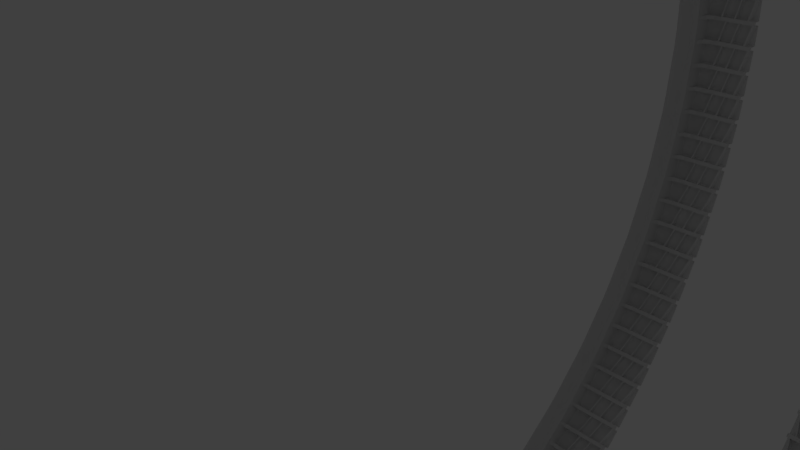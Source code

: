# Source: Tire.blend  (saved by Blender 2.79.0; exported with 4.5.12 LTS)
import bpy
from mathutils import Matrix  # noqa: F401  (used for matrix-valued properties, if any)

bpy.ops.wm.read_factory_settings(use_empty=True)
scene = bpy.context.scene
scene.name = 'Scene'

# ---- collections
col_collection_1 = bpy.data.collections.new('Collection 1'); scene.collection.children.link(col_collection_1)
col_collection_1.hide_render = True
col_collection_1.hide_viewport = True
col_collection_2 = bpy.data.collections.new('Collection 2'); scene.collection.children.link(col_collection_2)
col_collection_2.hide_render = True
col_collection_2.hide_viewport = True
col_collection_12 = bpy.data.collections.new('Collection 12'); scene.collection.children.link(col_collection_12)
col_collection_20 = bpy.data.collections.new('Collection 20'); scene.collection.children.link(col_collection_20)
col_collection_20.hide_render = True
col_collection_20.hide_viewport = True

# ---- world
world_world = bpy.data.worlds.new('World'); scene.world = world_world
world_world.color = (0.05088, 0.05088, 0.05088)
world_world.use_sun_shadow = False
world_world.sun_shadow_jitter_overblur = 0.0
world_world.cycles.sampling_method = 'MANUAL'

# ---- cameras
cam_camera = bpy.data.cameras.new('Camera')
cam_camera.clip_end = 100.0
cam_camera.lens = 35.0
cam_camera.sensor_width = 32.0
cam_camera.sensor_height = 18.0
cam_camera.ortho_scale = 7.314
cam_camera.dof.focus_distance = 0.0
cam_camera.dof.aperture_fstop = 128.0

# ---- lights
light_lamp = bpy.data.lights.new('Lamp', 'POINT')
light_lamp.transmission_factor = 0.0
light_lamp.cutoff_distance = 30.0
light_lamp.energy = 100.0
light_lamp.shadow_buffer_clip_start = 1.001
light_lamp.shadow_soft_size = 0.1
light_lamp.shadow_maximum_resolution = 0.006
light_lamp.use_absolute_resolution = True

# ---- meshes
me_cube = bpy.data.meshes.new('Cube')
me_cube.from_pydata([(-0.5642, 0.4151, 1.392), (11.74, -1.27, 6.017), (10.02, -1.473, 3.285), (6.054, -0.39, 4.361), (4.072, 0.7597, 7.79), (3.969, 0.8098, 7.922), (0.5105, 1.471, 7.514), (-2.858, 1.374, 3.595)], [(2, 1), (3, 2), (4, 3), (5, 4), (6, 5), (7, 6), (0, 7)], [])
me_cube.use_remesh_preserve_volume = False
me_cube.use_remesh_preserve_attributes = False
me_cube.use_mirror_vertex_groups = False
me_cube.update()
me_plane = bpy.data.meshes.new('Plane')
me_plane.from_pydata([(-0.09, -0.09, 0.0), (0.09, -0.09, 0.0), (-0.09, 0.09, 0.0), (0.09, 0.09, 0.0), (-0.09, 0.09, 0.1622), (0.09, 0.09, 0.1622)], [], [(0, 1, 3, 2), (2, 3, 5, 4)])
me_plane.use_remesh_preserve_volume = False
me_plane.use_remesh_preserve_attributes = False
me_plane.use_mirror_vertex_groups = False
me_plane.update()
me_cube_001 = bpy.data.meshes.new('Cube.001')
me_cube_001.from_pydata([(-0.8346, 0.0, 0.1723), (-0.8346, 0.0, -0.1723), (-0.8203, -0.1693, -0.1693), (-0.7775, -0.3315, -0.1632), (-0.7064, -0.4798, -0.1571), (-0.8203, -0.1693, 0.1693), (-0.7775, -0.3315, 0.1632), (-0.7064, -0.4798, 0.1571), (-0.8203, 0.1693, 0.1693), (-0.7775, 0.3315, 0.1632), (-0.7064, 0.4798, 0.1571), (-0.8203, 0.1693, -0.1693), (-0.7775, 0.3315, -0.1632), (-0.7064, 0.4798, -0.1571), (-0.3315, 0.7775, -0.1632), (-0.4798, 0.7064, -0.1571), (-0.319, 0.7374, -0.319), (-0.3049, 0.6717, -0.4598), (-0.3315, 0.7775, 0.1632), (-0.319, 0.7374, 0.319), (-0.3049, 0.6717, 0.4598), (-0.4798, 0.7064, 0.1571), (0.3315, 0.7775, 0.1632), (0.4798, 0.7064, 0.1571), (0.319, 0.7374, 0.319), (0.3049, 0.6717, 0.4598), (0.3315, 0.7775, -0.1632), (0.319, 0.7374, -0.319), (0.3049, 0.6717, -0.4598), (0.4798, 0.7064, -0.1571), (0.8346, 0.0, 0.1723), (0.8346, 0.0, -0.1723), (0.8203, 0.1693, -0.1693), (0.7775, 0.3315, -0.1632), (0.7064, 0.4798, -0.1571), (0.8203, 0.1693, 0.1693), (0.7775, 0.3315, 0.1632), (0.7064, 0.4798, 0.1571), (0.8203, -0.1693, 0.1693), (0.7775, -0.3315, 0.1632), (0.7064, -0.4798, 0.1571), (0.8203, -0.1693, -0.1693), (0.7775, -0.3315, -0.1632), (0.7064, -0.4798, -0.1571), (0.3315, -0.7775, -0.1632), (0.4798, -0.7064, -0.1571), (0.319, -0.7374, -0.319), (0.3049, -0.6717, -0.4598), (0.3315, -0.7775, 0.1632), (0.319, -0.7374, 0.319), (0.3049, -0.6717, 0.4598), (0.4798, -0.7064, 0.1571), (-0.3315, -0.7775, 0.1632), (-0.4798, -0.7064, 0.1571), (-0.319, -0.7374, 0.319), (-0.3049, -0.6717, 0.4598), (-0.3315, -0.7775, -0.1632), (-0.319, -0.7374, -0.319), (-0.3049, -0.6717, -0.4598), (-0.4798, -0.7064, -0.1571), (0.3375, 9.313e-10, -0.7912), (-0.3375, -9.313e-10, -0.7912), (-0.3315, 0.1632, -0.7775), (-0.319, 0.319, -0.7374), (-0.3049, 0.4598, -0.6717), (0.3315, 0.1632, -0.7775), (0.319, 0.319, -0.7374), (0.3049, 0.4598, -0.6717), (0.3315, -0.1632, -0.7775), (0.319, -0.319, -0.7374), (0.3049, -0.4598, -0.6717), (-0.3315, -0.1632, -0.7775), (-0.319, -0.319, -0.7374), (-0.3049, -0.4598, -0.6717), (-0.3375, 9.313e-10, 0.7912), (0.3375, -9.313e-10, 0.7912), (0.3315, 0.1632, 0.7775), (0.319, 0.319, 0.7374), (0.3049, 0.4598, 0.6717), (-0.3315, 0.1632, 0.7775), (-0.319, 0.319, 0.7374), (-0.3049, 0.4598, 0.6717), (-0.3315, -0.1632, 0.7775), (-0.319, -0.319, 0.7374), (-0.3049, -0.4598, 0.6717), (0.3315, -0.1632, 0.7775), (0.319, -0.319, 0.7374), (0.3049, -0.4598, 0.6717), (-0.6071, -0.6071, -0.1541), (-0.6071, -0.6071, 0.1541), (-0.6071, 0.6071, 0.1541), (-0.6071, 0.6071, -0.1541), (0.2976, 0.5795, -0.5795), (-0.2976, 0.5795, -0.5795), (-0.2976, 0.5795, 0.5795), (0.2976, 0.5795, 0.5795), (0.6071, 0.6071, 0.1541), (0.6071, 0.6071, -0.1541), (0.6071, -0.6071, 0.1541), (0.6071, -0.6071, -0.1541), (-0.2976, -0.5795, -0.5795), (0.2976, -0.5795, -0.5795), (0.2976, -0.5795, 0.5795), (-0.2976, -0.5795, 0.5795), (0.0, 0.8492, 0.0), (-0.1723, 0.8346, 0.0), (0.0, 0.8346, 0.1723), (-9.313e-10, 0.7912, 0.3375), (0.0, 0.7189, 0.4884), (0.1723, 0.8346, 0.0), (0.0, 0.8346, -0.1723), (9.313e-10, 0.7912, -0.3375), (0.0, 0.7189, -0.4884), (-0.1693, 0.8203, -0.1693), (-0.1632, 0.7775, -0.3315), (-0.1571, 0.7064, -0.4798), (-0.1693, 0.8203, 0.1693), (-0.1632, 0.7775, 0.3315), (-0.1571, 0.7064, 0.4798), (0.1693, 0.8203, 0.1693), (0.1632, 0.7775, 0.3315), (0.1571, 0.7064, 0.4798), (0.1693, 0.8203, -0.1693), (0.1632, 0.7775, -0.3315), (0.1571, 0.7064, -0.4798), (0.0, -0.8492, 0.0), (0.1723, -0.8346, 0.0), (0.0, -0.8346, 0.1723), (9.313e-10, -0.7912, 0.3375), (0.0, -0.7189, 0.4884), (-0.1723, -0.8346, 0.0), (0.0, -0.8346, -0.1723), (-9.313e-10, -0.7912, -0.3375), (0.0, -0.7189, -0.4884), (0.1693, -0.8203, -0.1693), (0.1632, -0.7775, -0.3315), (0.1571, -0.7064, -0.4798), (0.1693, -0.8203, 0.1693), (0.1632, -0.7775, 0.3315), (0.1571, -0.7064, 0.4798), (-0.1693, -0.8203, 0.1693), (-0.1632, -0.7775, 0.3315), (-0.1571, -0.7064, 0.4798), (-0.1693, -0.8203, -0.1693), (-0.1632, -0.7775, -0.3315), (-0.1571, -0.7064, -0.4798), (0.0, 0.0, -0.8492), (0.0, 0.1723, -0.8346), (-9.313e-10, 0.3375, -0.7912), (0.0, 0.4884, -0.7189), (0.1723, 0.0, -0.8346), (0.0, -0.1723, -0.8346), (9.313e-10, -0.3375, -0.7912), (0.0, -0.4884, -0.7189), (-0.1723, 0.0, -0.8346), (-0.1693, 0.1693, -0.8203), (-0.1632, 0.3315, -0.7775), (-0.1571, 0.4798, -0.7064), (0.1693, 0.1693, -0.8203), (0.1632, 0.3315, -0.7775), (0.1571, 0.4798, -0.7064), (0.1693, -0.1693, -0.8203), (0.1632, -0.3315, -0.7775), (0.1571, -0.4798, -0.7064), (-0.1693, -0.1693, -0.8203), (-0.1632, -0.3315, -0.7775), (-0.1571, -0.4798, -0.7064), (0.0, 0.0, 0.8492), (0.0, 0.1723, 0.8346), (9.313e-10, 0.3375, 0.7912), (0.0, 0.4884, 0.7189), (-0.1723, 0.0, 0.8346), (0.0, -0.1723, 0.8346), (-9.313e-10, -0.3375, 0.7912), (0.0, -0.4884, 0.7189), (0.1723, 0.0, 0.8346), (0.1693, 0.1693, 0.8203), (0.1632, 0.3315, 0.7775), (0.1571, 0.4798, 0.7064), (-0.1693, 0.1693, 0.8203), (-0.1632, 0.3315, 0.7775), (-0.1571, 0.4798, 0.7064), (-0.1693, -0.1693, 0.8203), (-0.1632, -0.3315, 0.7775), (-0.1571, -0.4798, 0.7064), (0.1693, -0.1693, 0.8203), (0.1632, -0.3315, 0.7775), (0.1571, -0.4798, 0.7064), (0.1541, 0.6071, -0.6071), (0.0, 0.6179, -0.6179), (-0.1541, 0.6071, -0.6071), (-0.1541, 0.6071, 0.6071), (0.0, 0.6179, 0.6179), (0.1541, 0.6071, 0.6071), (-0.1541, -0.6071, -0.6071), (0.0, -0.6179, -0.6179), (0.1541, -0.6071, -0.6071), (0.1541, -0.6071, 0.6071), (0.0, -0.6179, 0.6179), (-0.1541, -0.6071, 0.6071), (-0.8492, 0.0, 0.0), (-0.8346, -0.1723, 0.0), (-0.7912, -0.3375, -9.313e-10), (-0.7189, -0.4884, 0.0), (-0.8346, 0.0, 0.1723), (-0.8346, 0.1723, 0.0), (-0.7912, 0.3375, 9.313e-10), (-0.7189, 0.4884, 0.0), (-0.8346, 0.0, -0.1723), (-0.8203, -0.1693, -0.1693), (-0.7775, -0.3315, -0.1632), (-0.7064, -0.4798, -0.1571), (-0.8203, -0.1693, 0.1693), (-0.7775, -0.3315, 0.1632), (-0.7064, -0.4798, 0.1571), (-0.8203, 0.1693, 0.1693), (-0.7775, 0.3315, 0.1632), (-0.7064, 0.4798, 0.1571), (-0.8203, 0.1693, -0.1693), (-0.7775, 0.3315, -0.1632), (-0.7064, 0.4798, -0.1571), (-0.1723, 0.8346, 0.0), (-0.3375, 0.7912, -9.313e-10), (-0.4884, 0.7189, 0.0), (0.1723, 0.8346, 0.0), (0.3375, 0.7912, 9.313e-10), (0.4884, 0.7189, 0.0), (-0.1693, 0.8203, -0.1693), (-0.3315, 0.7775, -0.1632), (-0.4798, 0.7064, -0.1571), (-0.1632, 0.7775, -0.3315), (-0.319, 0.7374, -0.319), (-0.1571, 0.7064, -0.4798), (-0.3049, 0.6717, -0.4598), (-0.1693, 0.8203, 0.1693), (-0.1632, 0.7775, 0.3315), (-0.1571, 0.7064, 0.4798), (-0.3315, 0.7775, 0.1632), (-0.319, 0.7374, 0.319), (-0.3049, 0.6717, 0.4598), (-0.4798, 0.7064, 0.1571), (0.1693, 0.8203, 0.1693), (0.3315, 0.7775, 0.1632), (0.4798, 0.7064, 0.1571), (0.1632, 0.7775, 0.3315), (0.319, 0.7374, 0.319), (0.1571, 0.7064, 0.4798), (0.3049, 0.6717, 0.4598), (0.1693, 0.8203, -0.1693), (0.1632, 0.7775, -0.3315), (0.1571, 0.7064, -0.4798), (0.3315, 0.7775, -0.1632), (0.319, 0.7374, -0.319), (0.3049, 0.6717, -0.4598), (0.4798, 0.7064, -0.1571), (0.8492, 0.0, 0.0), (0.8346, 0.1723, 0.0), (0.7912, 0.3375, -9.313e-10), (0.7189, 0.4884, 0.0), (0.8346, 0.0, 0.1723), (0.8346, -0.1723, 0.0), (0.7912, -0.3375, 9.313e-10), (0.7189, -0.4884, 0.0), (0.8346, 0.0, -0.1723), (0.8203, 0.1693, -0.1693), (0.7775, 0.3315, -0.1632), (0.7064, 0.4798, -0.1571), (0.8203, 0.1693, 0.1693), (0.7775, 0.3315, 0.1632), (0.7064, 0.4798, 0.1571), (0.8203, -0.1693, 0.1693), (0.7775, -0.3315, 0.1632), (0.7064, -0.4798, 0.1571), (0.8203, -0.1693, -0.1693), (0.7775, -0.3315, -0.1632), (0.7064, -0.4798, -0.1571), (0.1723, -0.8346, 0.0), (0.3375, -0.7912, -9.313e-10), (0.4884, -0.7189, 0.0), (-0.1723, -0.8346, 0.0), (-0.3375, -0.7912, 9.313e-10), (-0.4884, -0.7189, 0.0), (0.1693, -0.8203, -0.1693), (0.3315, -0.7775, -0.1632), (0.4798, -0.7064, -0.1571), (0.1632, -0.7775, -0.3315), (0.319, -0.7374, -0.319), (0.1571, -0.7064, -0.4798), (0.3049, -0.6717, -0.4598), (0.1693, -0.8203, 0.1693), (0.1632, -0.7775, 0.3315), (0.1571, -0.7064, 0.4798), (0.3315, -0.7775, 0.1632), (0.319, -0.7374, 0.319), (0.3049, -0.6717, 0.4598), (0.4798, -0.7064, 0.1571), (-0.1693, -0.8203, 0.1693), (-0.3315, -0.7775, 0.1632), (-0.4798, -0.7064, 0.1571), (-0.1632, -0.7775, 0.3315), (-0.319, -0.7374, 0.319), (-0.1571, -0.7064, 0.4798), (-0.3049, -0.6717, 0.4598), (-0.1693, -0.8203, -0.1693), (-0.1632, -0.7775, -0.3315), (-0.1571, -0.7064, -0.4798), (-0.3315, -0.7775, -0.1632), (-0.319, -0.7374, -0.319), (-0.3049, -0.6717, -0.4598), (-0.4798, -0.7064, -0.1571), (0.1723, 0.0, -0.8346), (0.3375, 9.313e-10, -0.7912), (-0.1723, 0.0, -0.8346), (-0.3375, -9.313e-10, -0.7912), (-0.1693, 0.1693, -0.8203), (-0.1632, 0.3315, -0.7775), (-0.1571, 0.4798, -0.7064), (-0.3315, 0.1632, -0.7775), (-0.319, 0.319, -0.7374), (-0.3049, 0.4598, -0.6717), (0.1693, 0.1693, -0.8203), (0.3315, 0.1632, -0.7775), (0.1632, 0.3315, -0.7775), (0.319, 0.319, -0.7374), (0.1571, 0.4798, -0.7064), (0.3049, 0.4598, -0.6717), (0.1693, -0.1693, -0.8203), (0.1632, -0.3315, -0.7775), (0.1571, -0.4798, -0.7064), (0.3315, -0.1632, -0.7775), (0.319, -0.319, -0.7374), (0.3049, -0.4598, -0.6717), (-0.1693, -0.1693, -0.8203), (-0.3315, -0.1632, -0.7775), (-0.1632, -0.3315, -0.7775), (-0.319, -0.319, -0.7374), (-0.1571, -0.4798, -0.7064), (-0.3049, -0.4598, -0.6717), (-0.1723, 0.0, 0.8346), (-0.3375, 9.313e-10, 0.7912), (0.1723, 0.0, 0.8346), (0.3375, -9.313e-10, 0.7912), (0.1693, 0.1693, 0.8203), (0.1632, 0.3315, 0.7775), (0.1571, 0.4798, 0.7064), (0.3315, 0.1632, 0.7775), (0.319, 0.319, 0.7374), (0.3049, 0.4598, 0.6717), (-0.1693, 0.1693, 0.8203), (-0.3315, 0.1632, 0.7775), (-0.1632, 0.3315, 0.7775), (-0.319, 0.319, 0.7374), (-0.1571, 0.4798, 0.7064), (-0.3049, 0.4598, 0.6717), (-0.1693, -0.1693, 0.8203), (-0.1632, -0.3315, 0.7775), (-0.1571, -0.4798, 0.7064), (-0.3315, -0.1632, 0.7775), (-0.319, -0.319, 0.7374), (-0.3049, -0.4598, 0.6717), (0.1693, -0.1693, 0.8203), (0.3315, -0.1632, 0.7775), (0.1632, -0.3315, 0.7775), (0.319, -0.319, 0.7374), (0.1571, -0.4798, 0.7064), (0.3049, -0.4598, 0.6717), (-0.6071, -0.6071, -0.1541), (-0.6179, -0.6179, 0.0), (-0.6071, -0.6071, 0.1541), (-0.6071, 0.6071, 0.1541), (-0.6179, 0.6179, 0.0), (-0.6071, 0.6071, -0.1541), (0.2976, 0.5795, -0.5795), (0.1541, 0.6071, -0.6071), (-0.1541, 0.6071, -0.6071), (-0.2976, 0.5795, -0.5795), (-0.2976, 0.5795, 0.5795), (-0.1541, 0.6071, 0.6071), (0.1541, 0.6071, 0.6071), (0.2976, 0.5795, 0.5795), (0.6071, 0.6071, 0.1541), (0.6179, 0.6179, 0.0), (0.6071, 0.6071, -0.1541), (0.6071, -0.6071, 0.1541), (0.6179, -0.6179, 0.0), (0.6071, -0.6071, -0.1541), (-0.2976, -0.5795, -0.5795), (-0.1541, -0.6071, -0.6071), (0.1541, -0.6071, -0.6071), (0.2976, -0.5795, -0.5795), (0.2976, -0.5795, 0.5795), (0.1541, -0.6071, 0.6071), (-0.1541, -0.6071, 0.6071), (-0.2976, -0.5795, 0.5795), (-0.8277, 0.0, -0.1986), (-0.8133, -0.1688, -0.1956), (-0.7706, -0.33, -0.1895), (-0.7, -0.4767, -0.1834), (-0.6022, -0.6022, -0.1804), (-0.8277, 0.0, 0.1986), (-0.8133, -0.1688, 0.1956), (-0.7706, -0.33, 0.1895), (-0.7, -0.4767, 0.1834), (-0.6022, -0.6022, 0.1804), (-0.8133, 0.1688, 0.1956), (-0.7706, 0.33, 0.1895), (-0.7, 0.4767, 0.1834), (-0.6022, 0.6022, 0.1804), (-0.8133, 0.1688, -0.1956), (-0.7706, 0.33, -0.1895), (-0.7, 0.4767, -0.1834), (-0.6022, 0.6022, -0.1804), (-0.3539, 0.7589, -0.1884), (-0.4767, 0.7, -0.1834), (-0.3435, 0.7259, -0.317), (-0.3297, 0.6612, -0.4555), (-0.3226, 0.5717, -0.5717), (-0.3539, 0.7589, 0.1884), (-0.4767, 0.7, 0.1834), (-0.3435, 0.7259, 0.317), (-0.3297, 0.6612, 0.4555), (-0.3226, 0.5717, 0.5717), (0.3539, 0.7589, 0.1884), (0.4767, 0.7, 0.1834), (0.6022, 0.6022, 0.1804), (0.3435, 0.7259, 0.317), (0.3297, 0.6612, 0.4555), (0.3226, 0.5717, 0.5717), (0.3539, 0.7589, -0.1884), (0.4767, 0.7, -0.1834), (0.6022, 0.6022, -0.1804), (0.3435, 0.7259, -0.317), (0.3297, 0.6612, -0.4555), (0.3226, 0.5717, -0.5717), (0.8277, 0.0, -0.1986), (0.8133, 0.1688, -0.1956), (0.7706, 0.33, -0.1895), (0.7, 0.4767, -0.1834), (0.8277, 0.0, 0.1986), (0.8133, 0.1688, 0.1956), (0.7706, 0.33, 0.1895), (0.7, 0.4767, 0.1834), (0.8133, -0.1688, 0.1956), (0.7706, -0.33, 0.1895), (0.7, -0.4767, 0.1834), (0.6022, -0.6022, 0.1804), (0.8133, -0.1688, -0.1956), (0.7706, -0.33, -0.1895), (0.7, -0.4767, -0.1834), (0.6022, -0.6022, -0.1804), (0.3539, -0.7589, -0.1884), (0.4767, -0.7, -0.1834), (0.3435, -0.7259, -0.317), (0.3297, -0.6612, -0.4555), (0.3226, -0.5717, -0.5717), (0.3539, -0.7589, 0.1884), (0.4767, -0.7, 0.1834), (0.3435, -0.7259, 0.317), (0.3297, -0.6612, 0.4555), (0.3226, -0.5717, 0.5717), (-0.3539, -0.7589, 0.1884), (-0.4767, -0.7, 0.1834), (-0.3435, -0.7259, 0.317), (-0.3297, -0.6612, 0.4555), (-0.3226, -0.5717, 0.5717), (-0.3539, -0.7589, -0.1884), (-0.4767, -0.7, -0.1834), (-0.3435, -0.7259, -0.317), (-0.3297, -0.6612, -0.4555), (-0.3226, -0.5717, -0.5717), (-0.362, -1.086e-09, -0.7794), (-0.3561, 0.1626, -0.7657), (-0.3435, 0.317, -0.7259), (-0.3297, 0.4555, -0.6612), (0.362, 1.086e-09, -0.7794), (0.3561, 0.1626, -0.7657), (0.3435, 0.317, -0.7259), (0.3297, 0.4555, -0.6612), (0.3561, -0.1626, -0.7657), (0.3435, -0.317, -0.7259), (0.3297, -0.4555, -0.6612), (-0.3561, -0.1626, -0.7657), (-0.3435, -0.317, -0.7259), (-0.3297, -0.4555, -0.6612), (0.362, -1.086e-09, 0.7794), (0.3561, 0.1626, 0.7657), (0.3435, 0.317, 0.7259), (0.3297, 0.4555, 0.6612), (-0.362, 1.086e-09, 0.7794), (-0.3561, 0.1626, 0.7657), (-0.3435, 0.317, 0.7259), (-0.3297, 0.4555, 0.6612), (-0.3561, -0.1626, 0.7657), (-0.3435, -0.317, 0.7259), (-0.3297, -0.4555, 0.6612), (0.3561, -0.1626, 0.7657), (0.3435, -0.317, 0.7259), (0.3297, -0.4555, 0.6612), (-0.7912, -9.313e-10, 0.3375), (-0.7189, 0.0, 0.4884), (-0.7912, 9.313e-10, -0.3375), (-0.7189, 0.0, -0.4884), (-0.7775, -0.1632, -0.3315), (-0.7374, -0.319, -0.319), (-0.6717, -0.4598, -0.3049), (-0.7064, -0.1571, -0.4798), (-0.6717, -0.3049, -0.4598), (-0.6178, -0.4342, -0.4342), (-0.7775, -0.1632, 0.3315), (-0.7064, -0.1571, 0.4798), (-0.7374, -0.319, 0.319), (-0.6717, -0.3049, 0.4598), (-0.6717, -0.4598, 0.3049), (-0.6178, -0.4342, 0.4342), (-0.7775, 0.1632, 0.3315), (-0.7374, 0.319, 0.319), (-0.6717, 0.4598, 0.3049), (-0.7064, 0.1571, 0.4798), (-0.6717, 0.3049, 0.4598), (-0.6178, 0.4342, 0.4342), (-0.7775, 0.1632, -0.3315), (-0.7064, 0.1571, -0.4798), (-0.7374, 0.319, -0.319), (-0.6717, 0.3049, -0.4598), (-0.6717, 0.4598, -0.3049), (-0.6178, 0.4342, -0.4342), (-0.4598, 0.6717, -0.3049), (-0.4342, 0.6178, -0.4342), (-0.4598, 0.6717, 0.3049), (-0.4342, 0.6178, 0.4342), (0.4598, 0.6717, 0.3049), (0.4342, 0.6178, 0.4342), (0.4598, 0.6717, -0.3049), (0.4342, 0.6178, -0.4342), (0.7912, 9.313e-10, 0.3375), (0.7189, 0.0, 0.4884), (0.7912, -9.313e-10, -0.3375), (0.7189, 0.0, -0.4884), (0.7775, 0.1632, -0.3315), (0.7374, 0.319, -0.319), (0.6717, 0.4598, -0.3049), (0.7064, 0.1571, -0.4798), (0.6717, 0.3049, -0.4598), (0.6178, 0.4342, -0.4342), (0.7775, 0.1632, 0.3315), (0.7064, 0.1571, 0.4798), (0.7374, 0.319, 0.319), (0.6717, 0.3049, 0.4598), (0.6717, 0.4598, 0.3049), (0.6178, 0.4342, 0.4342), (0.7775, -0.1632, 0.3315), (0.7374, -0.319, 0.319), (0.6717, -0.4598, 0.3049), (0.7064, -0.1571, 0.4798), (0.6717, -0.3049, 0.4598), (0.6178, -0.4342, 0.4342), (0.7775, -0.1632, -0.3315), (0.7064, -0.1571, -0.4798), (0.7374, -0.319, -0.319), (0.6717, -0.3049, -0.4598), (0.6717, -0.4598, -0.3049), (0.6178, -0.4342, -0.4342), (0.4598, -0.6717, -0.3049), (0.4342, -0.6178, -0.4342), (0.4598, -0.6717, 0.3049), (0.4342, -0.6178, 0.4342), (-0.4598, -0.6717, 0.3049), (-0.4342, -0.6178, 0.4342), (-0.4598, -0.6717, -0.3049), (-0.4342, -0.6178, -0.4342), (0.4884, 0.0, -0.7189), (-0.4884, 0.0, -0.7189), (-0.4798, 0.1571, -0.7064), (-0.4598, 0.3049, -0.6717), (-0.4342, 0.4342, -0.6178), (0.4798, 0.1571, -0.7064), (0.4598, 0.3049, -0.6717), (0.4342, 0.4342, -0.6178), (0.4798, -0.1571, -0.7064), (0.4598, -0.3049, -0.6717), (0.4342, -0.4342, -0.6178), (-0.4798, -0.1571, -0.7064), (-0.4598, -0.3049, -0.6717), (-0.4342, -0.4342, -0.6178), (-0.4884, 0.0, 0.7189), (0.4884, 0.0, 0.7189), (0.4798, 0.1571, 0.7064), (0.4598, 0.3049, 0.6717), (0.4342, 0.4342, 0.6178), (-0.4798, 0.1571, 0.7064), (-0.4598, 0.3049, 0.6717), (-0.4342, 0.4342, 0.6178), (-0.4798, -0.1571, 0.7064), (-0.4598, -0.3049, 0.6717), (-0.4342, -0.4342, 0.6178), (0.4798, -0.1571, 0.7064), (0.4598, -0.3049, 0.6717), (0.4342, -0.4342, 0.6178), (-0.54, 0.4199, -0.54), (-0.5795, 0.2976, -0.5795), (-0.6071, 0.1541, -0.6071), (-0.6179, 0.0, -0.6179), (-0.6071, -0.1541, -0.6071), (-0.5795, -0.2976, -0.5795), (-0.54, -0.4199, -0.54), (-0.54, -0.54, -0.4199), (-0.5795, -0.5795, -0.2976), (-0.5795, -0.5795, 0.2976), (-0.54, -0.54, 0.4199), (-0.54, -0.4199, 0.54), (-0.5795, -0.2976, 0.5795), (-0.6071, -0.1541, 0.6071), (-0.6179, 0.0, 0.6179), (-0.6071, 0.1541, 0.6071), (-0.5795, 0.2976, 0.5795), (-0.54, 0.4199, 0.54), (-0.54, 0.54, 0.4199), (-0.5795, 0.5795, 0.2976), (-0.5795, 0.5795, -0.2976), (-0.54, 0.54, -0.4199), (0.4199, 0.54, -0.54), (-0.4199, 0.54, -0.54), (-0.4199, 0.54, 0.54), (0.4199, 0.54, 0.54), (0.54, 0.54, 0.4199), (0.5795, 0.5795, 0.2976), (0.5795, 0.5795, -0.2976), (0.54, 0.54, -0.4199), (0.54, -0.4199, -0.54), (0.5795, -0.2976, -0.5795), (0.6071, -0.1541, -0.6071), (0.6179, 0.0, -0.6179), (0.6071, 0.1541, -0.6071), (0.5795, 0.2976, -0.5795), (0.54, 0.4199, -0.54), (0.54, 0.4199, 0.54), (0.5795, 0.2976, 0.5795), (0.6071, 0.1541, 0.6071), (0.6179, 0.0, 0.6179), (0.6071, -0.1541, 0.6071), (0.5795, -0.2976, 0.5795), (0.54, -0.4199, 0.54), (0.54, -0.54, 0.4199), (0.5795, -0.5795, 0.2976), (0.5795, -0.5795, -0.2976), (0.54, -0.54, -0.4199), (-0.4199, -0.54, -0.54), (0.4199, -0.54, -0.54), (0.4199, -0.54, 0.54), (-0.4199, -0.54, 0.54), (-0.5015, -0.5015, -0.5015), (-0.5015, -0.5015, 0.5015), (-0.5015, 0.5015, -0.5015), (-0.5015, 0.5015, 0.5015), (0.5015, -0.5015, -0.5015), (0.5015, -0.5015, 0.5015), (0.5015, 0.5015, -0.5015), (0.5015, 0.5015, 0.5015), (-0.8277, 0.0, -0.1986), (-0.8133, -0.1688, -0.1956), (-0.7706, -0.33, -0.1895), (-0.7, -0.4767, -0.1834), (-0.6022, -0.6022, -0.1804), (-0.8277, 0.0, 0.1986), (-0.8133, -0.1688, 0.1956), (-0.7706, -0.33, 0.1895), (-0.7, -0.4767, 0.1834), (-0.6022, -0.6022, 0.1804), (-0.8133, 0.1688, 0.1956), (-0.7706, 0.33, 0.1895), (-0.7, 0.4767, 0.1834), (-0.6022, 0.6022, 0.1804), (-0.8133, 0.1688, -0.1956), (-0.7706, 0.33, -0.1895), (-0.7, 0.4767, -0.1834), (-0.6022, 0.6022, -0.1804), (-0.3539, 0.7589, -0.1884), (-0.4767, 0.7, -0.1834), (-0.3435, 0.7259, -0.317), (-0.3297, 0.6612, -0.4555), (-0.3226, 0.5717, -0.5717), (-0.3539, 0.7589, 0.1884), (-0.4767, 0.7, 0.1834), (-0.3435, 0.7259, 0.317), (-0.3297, 0.6612, 0.4555), (-0.3226, 0.5717, 0.5717), (0.3539, 0.7589, 0.1884), (0.4767, 0.7, 0.1834), (0.6022, 0.6022, 0.1804), (0.3435, 0.7259, 0.317), (0.3297, 0.6612, 0.4555), (0.3226, 0.5717, 0.5717), (0.3539, 0.7589, -0.1884), (0.4767, 0.7, -0.1834), (0.6022, 0.6022, -0.1804), (0.3435, 0.7259, -0.317), (0.3297, 0.6612, -0.4555), (0.3226, 0.5717, -0.5717), (0.8277, 0.0, -0.1986), (0.8133, 0.1688, -0.1956), (0.7706, 0.33, -0.1895), (0.7, 0.4767, -0.1834), (0.8277, 0.0, 0.1986), (0.8133, 0.1688, 0.1956), (0.7706, 0.33, 0.1895), (0.7, 0.4767, 0.1834), (0.8133, -0.1688, 0.1956), (0.7706, -0.33, 0.1895), (0.7, -0.4767, 0.1834), (0.6022, -0.6022, 0.1804), (0.8133, -0.1688, -0.1956), (0.7706, -0.33, -0.1895), (0.7, -0.4767, -0.1834), (0.6022, -0.6022, -0.1804), (0.3539, -0.7589, -0.1884), (0.4767, -0.7, -0.1834), (0.3435, -0.7259, -0.317), (0.3297, -0.6612, -0.4555), (0.3226, -0.5717, -0.5717), (0.3539, -0.7589, 0.1884), (0.4767, -0.7, 0.1834), (0.3435, -0.7259, 0.317), (0.3297, -0.6612, 0.4555), (0.3226, -0.5717, 0.5717), (-0.3539, -0.7589, 0.1884), (-0.4767, -0.7, 0.1834), (-0.3435, -0.7259, 0.317), (-0.3297, -0.6612, 0.4555), (-0.3226, -0.5717, 0.5717), (-0.3539, -0.7589, -0.1884), (-0.4767, -0.7, -0.1834), (-0.3435, -0.7259, -0.317), (-0.3297, -0.6612, -0.4555), (-0.3226, -0.5717, -0.5717), (-0.362, -1.086e-09, -0.7794), (-0.3561, 0.1626, -0.7657), (-0.3435, 0.317, -0.7259), (-0.3297, 0.4555, -0.6612), (0.362, 1.086e-09, -0.7794), (0.3561, 0.1626, -0.7657), (0.3435, 0.317, -0.7259), (0.3297, 0.4555, -0.6612), (0.3561, -0.1626, -0.7657), (0.3435, -0.317, -0.7259), (0.3297, -0.4555, -0.6612), (-0.3561, -0.1626, -0.7657), (-0.3435, -0.317, -0.7259), (-0.3297, -0.4555, -0.6612), (0.362, -1.086e-09, 0.7794), (0.3561, 0.1626, 0.7657), (0.3435, 0.317, 0.7259), (0.3297, 0.4555, 0.6612), (-0.362, 1.086e-09, 0.7794), (-0.3561, 0.1626, 0.7657), (-0.3435, 0.317, 0.7259), (-0.3297, 0.4555, 0.6612), (-0.3561, -0.1626, 0.7657), (-0.3435, -0.317, 0.7259), (-0.3297, -0.4555, 0.6612), (0.3561, -0.1626, 0.7657), (0.3435, -0.317, 0.7259), (0.3297, -0.4555, 0.6612)], [], [(104, 110, 113, 105), (110, 111, 114, 113), (111, 112, 115, 114), (112, 189, 190, 115), (104, 105, 116, 106), (106, 116, 117, 107), (107, 117, 118, 108), (108, 118, 191, 192), (104, 106, 119, 109), (106, 107, 120, 119), (107, 108, 121, 120), (108, 192, 193, 121), (104, 109, 122, 110), (110, 122, 123, 111), (111, 123, 124, 112), (112, 124, 188, 189), (125, 131, 134, 126), (131, 132, 135, 134), (132, 133, 136, 135), (133, 195, 196, 136), (125, 126, 137, 127), (127, 137, 138, 128), (128, 138, 139, 129), (129, 139, 197, 198), (125, 127, 140, 130), (127, 128, 141, 140), (128, 129, 142, 141), (129, 198, 199, 142), (125, 130, 143, 131), (131, 143, 144, 132), (132, 144, 145, 133), (133, 145, 194, 195), (146, 154, 155, 147), (147, 155, 156, 148), (148, 156, 157, 149), (149, 157, 190, 189), (146, 147, 158, 150), (147, 148, 159, 158), (148, 149, 160, 159), (149, 189, 188, 160), (146, 150, 161, 151), (151, 161, 162, 152), (152, 162, 163, 153), (153, 163, 196, 195), (146, 151, 164, 154), (151, 152, 165, 164), (152, 153, 166, 165), (153, 195, 194, 166), (167, 175, 176, 168), (168, 176, 177, 169), (169, 177, 178, 170), (170, 178, 193, 192), (167, 168, 179, 171), (168, 169, 180, 179), (169, 170, 181, 180), (170, 192, 191, 181), (167, 171, 182, 172), (172, 182, 183, 173), (173, 183, 184, 174), (174, 184, 199, 198), (167, 172, 185, 175), (172, 173, 186, 185), (173, 174, 187, 186), (174, 198, 197, 187), (200, 208, 209, 201), (201, 209, 210, 202), (202, 210, 211, 203), (203, 211, 366, 367), (200, 201, 212, 204), (201, 202, 213, 212), (202, 203, 214, 213), (203, 367, 368, 214), (200, 204, 215, 205), (205, 215, 216, 206), (206, 216, 217, 207), (207, 217, 369, 370), (200, 205, 218, 208), (205, 206, 219, 218), (206, 207, 220, 219), (207, 370, 371, 220), (221, 227, 228, 222), (222, 228, 229, 223), (223, 229, 371, 370), (227, 230, 231, 228), (230, 232, 233, 231), (232, 374, 375, 233), (221, 222, 237, 234), (234, 237, 238, 235), (235, 238, 239, 236), (236, 239, 376, 377), (222, 223, 240, 237), (223, 370, 369, 240), (224, 241, 242, 225), (225, 242, 243, 226), (226, 243, 380, 381), (241, 244, 245, 242), (244, 246, 247, 245), (246, 378, 379, 247), (224, 225, 251, 248), (248, 251, 252, 249), (249, 252, 253, 250), (250, 253, 372, 373), (225, 226, 254, 251), (226, 381, 382, 254), (255, 263, 264, 256), (256, 264, 265, 257), (257, 265, 266, 258), (258, 266, 382, 381), (255, 256, 267, 259), (256, 257, 268, 267), (257, 258, 269, 268), (258, 381, 380, 269), (255, 259, 270, 260), (260, 270, 271, 261), (261, 271, 272, 262), (262, 272, 383, 384), (255, 260, 273, 263), (260, 261, 274, 273), (261, 262, 275, 274), (262, 384, 385, 275), (276, 282, 283, 277), (277, 283, 284, 278), (278, 284, 385, 384), (282, 285, 286, 283), (285, 287, 288, 286), (287, 388, 389, 288), (276, 277, 292, 289), (289, 292, 293, 290), (290, 293, 294, 291), (291, 294, 390, 391), (277, 278, 295, 292), (278, 384, 383, 295), (279, 296, 297, 280), (280, 297, 298, 281), (281, 298, 368, 367), (296, 299, 300, 297), (299, 301, 302, 300), (301, 392, 393, 302), (279, 280, 306, 303), (303, 306, 307, 304), (304, 307, 308, 305), (305, 308, 386, 387), (280, 281, 309, 306), (281, 367, 366, 309), (312, 313, 317, 314), (314, 317, 318, 315), (315, 318, 319, 316), (316, 319, 375, 374), (310, 320, 321, 311), (320, 322, 323, 321), (322, 324, 325, 323), (324, 373, 372, 325), (310, 311, 329, 326), (326, 329, 330, 327), (327, 330, 331, 328), (328, 331, 389, 388), (312, 332, 333, 313), (332, 334, 335, 333), (334, 336, 337, 335), (336, 387, 386, 337), (340, 341, 345, 342), (342, 345, 346, 343), (343, 346, 347, 344), (344, 347, 379, 378), (338, 348, 349, 339), (348, 350, 351, 349), (350, 352, 353, 351), (352, 377, 376, 353), (338, 339, 357, 354), (354, 357, 358, 355), (355, 358, 359, 356), (356, 359, 393, 392), (340, 360, 361, 341), (360, 362, 363, 361), (362, 364, 365, 363), (364, 391, 390, 365), (394, 395, 2, 1), (395, 396, 3, 2), (396, 397, 4, 3), (397, 398, 88, 4), (400, 399, 0, 5), (401, 400, 5, 6), (402, 401, 6, 7), (403, 402, 7, 89), (399, 404, 8, 0), (404, 405, 9, 8), (405, 406, 10, 9), (406, 407, 90, 10), (408, 394, 1, 11), (409, 408, 11, 12), (410, 409, 12, 13), (411, 410, 13, 91), (412, 413, 15, 14), (413, 411, 91, 15), (414, 412, 14, 16), (415, 414, 16, 17), (416, 415, 17, 93), (418, 417, 18, 21), (407, 418, 21, 90), (417, 419, 19, 18), (419, 420, 20, 19), (420, 421, 94, 20), (422, 423, 23, 22), (423, 424, 96, 23), (425, 422, 22, 24), (426, 425, 24, 25), (427, 426, 25, 95), (429, 428, 26, 29), (430, 429, 29, 97), (428, 431, 27, 26), (431, 432, 28, 27), (432, 433, 92, 28), (434, 435, 32, 31), (435, 436, 33, 32), (436, 437, 34, 33), (437, 430, 97, 34), (439, 438, 30, 35), (440, 439, 35, 36), (441, 440, 36, 37), (424, 441, 37, 96), (438, 442, 38, 30), (442, 443, 39, 38), (443, 444, 40, 39), (444, 445, 98, 40), (446, 434, 31, 41), (447, 446, 41, 42), (448, 447, 42, 43), (449, 448, 43, 99), (450, 451, 45, 44), (451, 449, 99, 45), (452, 450, 44, 46), (453, 452, 46, 47), (454, 453, 47, 101), (456, 455, 48, 51), (445, 456, 51, 98), (455, 457, 49, 48), (457, 458, 50, 49), (458, 459, 102, 50), (460, 461, 53, 52), (461, 403, 89, 53), (462, 460, 52, 54), (463, 462, 54, 55), (464, 463, 55, 103), (466, 465, 56, 59), (398, 466, 59, 88), (465, 467, 57, 56), (467, 468, 58, 57), (468, 469, 100, 58), (470, 471, 62, 61), (471, 472, 63, 62), (472, 473, 64, 63), (473, 416, 93, 64), (475, 474, 60, 65), (476, 475, 65, 66), (477, 476, 66, 67), (433, 477, 67, 92), (474, 478, 68, 60), (478, 479, 69, 68), (479, 480, 70, 69), (480, 454, 101, 70), (481, 470, 61, 71), (482, 481, 71, 72), (483, 482, 72, 73), (469, 483, 73, 100), (484, 485, 76, 75), (485, 486, 77, 76), (486, 487, 78, 77), (487, 427, 95, 78), (489, 488, 74, 79), (490, 489, 79, 80), (491, 490, 80, 81), (421, 491, 81, 94), (488, 492, 82, 74), (492, 493, 83, 82), (493, 494, 84, 83), (494, 464, 103, 84), (495, 484, 75, 85), (496, 495, 85, 86), (497, 496, 86, 87), (459, 497, 87, 102), (658, 500, 502, 659), (659, 502, 503, 660), (660, 503, 504, 661), (661, 504, 606, 662), (500, 501, 505, 502), (502, 505, 506, 503), (503, 506, 507, 504), (504, 507, 605, 606), (501, 601, 602, 505), (505, 602, 603, 506), (506, 603, 604, 507), (507, 604, 650, 605), (663, 664, 508, 498), (498, 508, 509, 499), (499, 509, 611, 612), (664, 665, 510, 508), (508, 510, 511, 509), (509, 511, 610, 611), (665, 666, 512, 510), (510, 512, 513, 511), (511, 513, 609, 610), (666, 667, 607, 512), (512, 607, 608, 513), (513, 608, 651, 609), (663, 498, 514, 668), (668, 514, 515, 669), (669, 515, 516, 670), (670, 516, 617, 671), (498, 499, 517, 514), (514, 517, 518, 515), (515, 518, 519, 516), (516, 519, 616, 617), (499, 612, 613, 517), (517, 613, 614, 518), (518, 614, 615, 519), (519, 615, 653, 616), (658, 672, 520, 500), (500, 520, 521, 501), (501, 521, 600, 601), (672, 673, 522, 520), (520, 522, 523, 521), (521, 523, 599, 600), (673, 674, 524, 522), (522, 524, 525, 523), (523, 525, 598, 599), (674, 675, 618, 524), (524, 618, 619, 525), (525, 619, 652, 598), (676, 678, 526, 677), (677, 526, 618, 675), (678, 679, 527, 526), (526, 527, 619, 618), (679, 680, 621, 527), (527, 621, 652, 619), (681, 682, 528, 683), (683, 528, 529, 684), (684, 529, 622, 685), (682, 671, 617, 528), (528, 617, 616, 529), (529, 616, 653, 622), (686, 689, 530, 687), (687, 530, 625, 688), (689, 690, 531, 530), (530, 531, 624, 625), (690, 691, 623, 531), (531, 623, 657, 624), (692, 693, 532, 695), (695, 532, 533, 696), (696, 533, 620, 697), (693, 694, 626, 532), (532, 626, 627, 533), (533, 627, 656, 620), (698, 536, 538, 699), (699, 538, 539, 700), (700, 539, 540, 701), (701, 540, 626, 694), (536, 537, 541, 538), (538, 541, 542, 539), (539, 542, 543, 540), (540, 543, 627, 626), (537, 631, 632, 541), (541, 632, 633, 542), (542, 633, 634, 543), (543, 634, 656, 627), (702, 703, 544, 534), (534, 544, 545, 535), (535, 545, 637, 638), (703, 704, 546, 544), (544, 546, 547, 545), (545, 547, 636, 637), (704, 705, 548, 546), (546, 548, 549, 547), (547, 549, 635, 636), (705, 688, 625, 548), (548, 625, 624, 549), (549, 624, 657, 635), (702, 534, 550, 706), (706, 550, 551, 707), (707, 551, 552, 708), (708, 552, 643, 709), (534, 535, 553, 550), (550, 553, 554, 551), (551, 554, 555, 552), (552, 555, 642, 643), (535, 638, 639, 553), (553, 639, 640, 554), (554, 640, 641, 555), (555, 641, 655, 642), (698, 710, 556, 536), (536, 556, 557, 537), (537, 557, 630, 631), (710, 711, 558, 556), (556, 558, 559, 557), (557, 559, 629, 630), (711, 712, 560, 558), (558, 560, 561, 559), (559, 561, 628, 629), (712, 713, 644, 560), (560, 644, 645, 561), (561, 645, 654, 628), (714, 716, 562, 715), (715, 562, 644, 713), (716, 717, 563, 562), (562, 563, 645, 644), (717, 718, 647, 563), (563, 647, 654, 645), (719, 720, 564, 721), (721, 564, 565, 722), (722, 565, 648, 723), (720, 709, 643, 564), (564, 643, 642, 565), (565, 642, 655, 648), (724, 726, 566, 725), (725, 566, 607, 667), (726, 727, 567, 566), (566, 567, 608, 607), (727, 728, 649, 567), (567, 649, 651, 608), (729, 730, 568, 731), (731, 568, 569, 732), (732, 569, 646, 733), (730, 662, 606, 568), (568, 606, 605, 569), (569, 605, 650, 646), (734, 571, 572, 735), (735, 572, 573, 736), (736, 573, 574, 737), (737, 574, 621, 680), (571, 601, 600, 572), (572, 600, 599, 573), (573, 599, 598, 574), (574, 598, 652, 621), (738, 739, 575, 570), (570, 575, 632, 631), (739, 740, 576, 575), (575, 576, 633, 632), (740, 741, 577, 576), (576, 577, 634, 633), (741, 697, 620, 577), (577, 620, 656, 634), (738, 570, 578, 742), (742, 578, 579, 743), (743, 579, 580, 744), (744, 580, 647, 718), (570, 631, 630, 578), (578, 630, 629, 579), (579, 629, 628, 580), (580, 628, 654, 647), (734, 745, 581, 571), (571, 581, 602, 601), (745, 746, 582, 581), (581, 582, 603, 602), (746, 747, 583, 582), (582, 583, 604, 603), (747, 733, 646, 583), (583, 646, 650, 604), (748, 585, 586, 749), (749, 586, 587, 750), (750, 587, 588, 751), (751, 588, 623, 691), (585, 638, 637, 586), (586, 637, 636, 587), (587, 636, 635, 588), (588, 635, 657, 623), (752, 753, 589, 584), (584, 589, 613, 612), (753, 754, 590, 589), (589, 590, 614, 613), (754, 755, 591, 590), (590, 591, 615, 614), (755, 685, 622, 591), (591, 622, 653, 615), (752, 584, 592, 756), (756, 592, 593, 757), (757, 593, 594, 758), (758, 594, 649, 728), (584, 612, 611, 592), (592, 611, 610, 593), (593, 610, 609, 594), (594, 609, 651, 649), (748, 759, 595, 585), (585, 595, 639, 638), (759, 760, 596, 595), (595, 596, 640, 639), (760, 761, 597, 596), (596, 597, 641, 640), (761, 723, 648, 597), (597, 648, 655, 641)])
me_cube_001.polygons.foreach_set('use_smooth', [True] * 488)
me_cube_001.use_remesh_preserve_volume = False
me_cube_001.use_remesh_preserve_attributes = False
me_cube_001.use_mirror_vertex_groups = False
me_cube_001.update()
me_plane_001 = bpy.data.meshes.new('Plane.001')
me_plane_001.from_pydata([(-1.0, -1.0, 0.0), (-1.0, 1.0, 0.0), (0.0, -1.0, 0.0), (0.0, 1.0, 0.0), (5.003, -1.0, -4.0), (5.003, 1.0, -4.0), (5.003, -1.0, -0.7826), (4.22, -1.0, 0.0), (4.774, -1.0, -0.2292), (4.22, 1.0, 0.0), (5.003, 1.0, -0.7826), (4.774, 1.0, -0.2292), (5.003, 1.0, -2.573), (5.003, -1.0, -2.573), (5.003, -1.0, -1.946), (5.003, -1.0, -1.679), (4.52, -1.0, -1.812), (5.003, 1.0, -1.679), (5.003, 1.0, -1.946), (4.52, 1.0, -1.812), (0.0, -0.8349, 0.0), (0.0, 0.8349, 0.0), (5.003, 0.8349, -4.0), (5.003, -0.8349, -4.0), (5.003, 0.8349, -0.7826), (5.003, -0.8349, -0.7826), (4.774, -0.8349, -0.2292), (4.774, 0.8349, -0.2292), (4.22, -0.8349, 0.0), (4.22, 0.8349, 0.0), (5.003, -0.8349, -2.573), (5.003, 0.8349, -2.573), (5.003, 0.8349, -1.946), (5.003, -0.8349, -1.946), (4.52, -0.8349, -1.812), (4.52, 0.8349, -1.812), (5.003, 0.8349, -1.679), (5.003, -0.8349, -1.679), (3.502, -1.0, 0.0), (3.375, -1.0, 0.0), (0.8453, -1.0, 0.0), (0.7181, -1.0, 0.0), (2.174, -1.0, 0.0), (2.047, -1.0, 0.0), (0.7181, 1.0, 0.0), (0.8453, 1.0, 0.0), (3.375, 1.0, 0.0), (3.502, 1.0, 0.0), (2.047, 1.0, 0.0), (2.174, 1.0, 0.0), (0.7181, 0.8349, 0.0), (0.8453, 0.8349, 0.0), (3.375, 0.8349, 0.0), (3.502, 0.8349, 0.0), (2.047, 0.8349, 0.0), (2.174, 0.8349, 0.0), (0.2384, -0.8349, 0.0), (0.3656, -0.8349, 0.0), (2.895, -0.8349, 0.0), (3.023, -0.8349, 0.0), (1.567, -0.8349, 0.0), (1.694, -0.8349, 0.0), (0.4219, -0.7786, 0.4066), (0.3656, -0.8349, 0.3503), (0.1821, -0.7786, 0.4066), (0.2384, -0.8349, 0.3503), (4.774, -0.8349, 0.3503), (4.774, -0.7786, 0.4066), (4.774, 0.7786, 0.4066), (4.774, 0.8349, 0.3503), (0.0, -0.8349, 0.3503), (0.0, -0.7786, 0.4066), (4.22, -0.7786, 0.4066), (4.22, -0.8349, 0.3503), (0.0, 0.7786, 0.4066), (0.0, 0.8349, 0.3503), (4.22, 0.8349, 0.3503), (4.22, 0.7786, 0.4066), (4.947, 0.7786, 0.4066), (5.003, 0.8349, 0.3503), (5.003, -0.8349, 0.3503), (4.947, -0.7786, 0.4066), (1.75, -0.7786, 0.4066), (1.694, -0.8349, 0.3503), (1.511, -0.7786, 0.4066), (1.567, -0.8349, 0.3503), (3.023, -0.8349, 0.3503), (3.079, -0.7786, 0.4066), (2.895, -0.8349, 0.3503), (2.839, -0.7786, 0.4066), (0.7181, 0.8349, 0.3503), (0.6618, 0.7786, 0.4066), (0.8453, 0.8349, 0.3503), (0.9016, 0.7786, 0.4066), (2.23, 0.7786, 0.4066), (2.174, 0.8349, 0.3503), (1.99, 0.7786, 0.4066), (2.047, 0.8349, 0.3503), (3.559, 0.7786, 0.4066), (3.502, 0.8349, 0.3503), (3.375, 0.8349, 0.3503), (3.319, 0.7786, 0.4066)], [(3, 1), (0, 2)], [(6, 25, 26, 8), (33, 14, 13, 30), (10, 24, 36, 17), (8, 26, 28, 7), (54, 48, 45, 51), (24, 10, 11, 27), (14, 33, 34, 16), (32, 18, 19, 35), (35, 19, 17, 36), (16, 34, 37, 15), (27, 11, 9, 29), (12, 31, 22, 5), (18, 32, 31, 12), (25, 6, 15, 37), (30, 13, 4, 23), (36, 37, 34, 35), (35, 34, 33, 32), (36, 24, 25, 37), (58, 52, 100, 88), (56, 50, 90, 65), (23, 22, 31, 30), (24, 27, 69, 79), (93, 62, 84, 96), (59, 86, 99, 53), (26, 25, 80, 66), (94, 82, 89, 101), (77, 98, 87, 72), (50, 21, 75, 90), (61, 58, 88, 83), (52, 46, 49, 55), (53, 29, 9, 47), (21, 50, 44, 3), (57, 60, 85, 63), (60, 54, 97, 85), (91, 74, 71, 64), (38, 7, 28, 59), (2, 41, 56, 20), (43, 60, 57, 40), (53, 47, 46, 52), (48, 54, 55, 49), (44, 50, 51, 45), (61, 55, 54, 60), (59, 53, 52, 58), (28, 26, 66, 73), (38, 59, 58, 39), (60, 43, 42, 61), (56, 41, 40, 57), (39, 58, 61, 42), (50, 56, 57, 51), (68, 67, 81, 78), (20, 56, 65, 70), (55, 61, 83, 95), (54, 51, 92, 97), (52, 55, 95, 100), (72, 67, 68, 77), (29, 53, 99, 76), (59, 28, 73, 86), (27, 29, 76, 69), (25, 24, 79, 80), (30, 31, 32, 33), (91, 64, 65, 90), (87, 98, 99, 86), (96, 84, 85, 97), (69, 76, 77, 68), (73, 66, 67, 72), (79, 69, 68, 78), (66, 80, 81, 67), (74, 91, 90, 75), (93, 96, 97, 92), (84, 62, 63, 85), (72, 87, 86, 73), (64, 71, 70, 65), (78, 81, 80, 79), (89, 82, 83, 88), (62, 93, 92, 63), (82, 94, 95, 83), (101, 89, 88, 100), (94, 101, 100, 95), (98, 77, 76, 99), (51, 57, 63, 92)])
me_plane_001.use_remesh_preserve_volume = False
me_plane_001.use_remesh_preserve_attributes = False
me_plane_001.use_mirror_vertex_groups = False
me_plane_001.update()

# ---- curves / text
cu_beziercircle = bpy.data.curves.new('BezierCircle', 'CURVE')
cu_beziercircle.dimensions = '3D'
_sp = cu_beziercircle.splines.new('BEZIER'); _sp.bezier_points.add(3)
_sp.bezier_points.foreach_set('co', [-1.0, 0.0, 0.0, 0.0, 1.0, 0.0, 1.0, 0.0, 0.0, 0.0, -1.0, 0.0])
_sp.bezier_points.foreach_set('handle_left', [-1.0, -0.5521, 0.0, -0.5521, 1.0, 0.0, 1.0, 0.5521, 0.0, 0.5521, -1.0, 0.0])
_sp.bezier_points.foreach_set('handle_right', [-1.0, 0.5521, 0.0, 0.5521, 1.0, 0.0, 1.0, -0.5521, 0.0, -0.5521, -1.0, 0.0])
for _p, _l, _r in zip(_sp.bezier_points, ['AUTO', 'AUTO', 'AUTO', 'AUTO'], ['AUTO', 'AUTO', 'AUTO', 'AUTO']): _p.handle_left_type = _l; _p.handle_right_type = _r
_sp.order_u = 0
_sp.order_v = 0
_sp.use_cyclic_u = True
cu_beziercircle.use_path = True
cu_beziercircle.use_path_clamp = True
cu_beziercircle.bevel_resolution = 0
cu_beziercircle.fill_mode = 'HALF'
lat_lattice = bpy.data.lattices.new('Lattice')
lat_lattice.points_u = 5
lat_lattice.points_v = 4
lat_lattice.points_w = 4
lat_lattice.points.foreach_set('co_deform', [-0.5, -0.5, -0.5, -0.25, -0.5, -0.5, 0.0, -0.5, -0.5, 0.25, -0.5, -0.5, 0.5, -0.5, -0.5, -0.5, -0.1667, -0.5, -0.25, -0.1667, -0.5, 0.0, -0.1667, -0.5, 0.25, -0.1667, -0.5, 0.5, -0.1667, -0.5, -0.5, 0.1667, -0.5, -0.25, 0.1667, -0.5, 0.0, 0.1667, -0.5, 0.25, 0.1667, -0.5, 0.5, 0.1667, -0.5, -0.5, 0.5, -0.5, -0.25, 0.5, -0.5, 0.0, 0.5, -0.5, 0.25, 0.5, -0.5, 0.5, 0.5, -0.5, -0.5, -0.5, -0.1667, -0.25, -0.5, -0.1667, 0.0, -0.5, -0.1667, 0.25, -0.5, -0.1667, 0.5, -0.5, -0.1667, -0.5, -0.1667, -0.1667, -0.25, -0.1667, -0.1667, 0.0, -0.1667, -0.1667, 0.25, -0.1667, -0.1667, 0.5, -0.1667, -0.1667, -0.5, 0.1667, -0.1667, -0.25, 0.1667, -0.1667, 0.0, 0.1667, -0.1667, 0.25, 0.1667, -0.1667, 0.5, 0.1667, -0.1667, -0.5, 0.5, -0.1667, -0.25, 0.5, -0.1667, 0.0, 0.5, -0.1667, 0.25, 0.5, -0.1667, 0.5, 0.5, -0.1667, -0.5, -0.5, 0.1667, -0.25, -0.5, 0.1667, 0.0, -0.5, 0.1667, 0.25, -0.5, 0.1667, 0.5, -0.5, 0.1667, -0.5, -0.1667, 0.1667, -0.25, -0.1667, 0.1667, 0.0, -0.1667, 0.1667, 0.25, -0.1667, 0.1667, 0.5, -0.1667, 0.1667, -0.5, 0.1667, 0.1667, -0.25, 0.1667, 0.1667, 0.0, 0.1667, 0.1667, 0.25, 0.1667, 0.1667, 0.5, 0.1667, 0.1667, -0.5, 0.5, 0.1667, -0.25, 0.5, 0.1667, 0.0, 0.5, 0.1667, 0.25, 0.5, 0.1667, 0.5, 0.5, 0.1667, -0.5, -0.5, 0.6934, -0.25, -0.5, 0.6723, 0.0, -0.5, 0.5847, 0.25, -0.5, 0.495, 0.3755, -0.5, 0.3724, -0.5, -0.1667, 0.6934, -0.25, -0.1667, 0.6723, 0.0, -0.1667, 0.5847, 0.25, -0.1667, 0.495, 0.3755, -0.1667, 0.3724, -0.5, 0.1667, 0.6934, -0.25, 0.1667, 0.6723, 0.0, 0.1667, 0.5847, 0.25, 0.1667, 0.495, 0.3755, 0.1667, 0.3724, -0.5, 0.5, 0.6934, -0.25, 0.5, 0.6723, 0.0, 0.5, 0.5847, 0.25, 0.5, 0.495, 0.3755, 0.5, 0.3724])

# ---- objects
ob_cube = bpy.data.objects.new('Cube', me_cube)
ob_plane = bpy.data.objects.new('Plane', me_plane)
ob_cube_001 = bpy.data.objects.new('Cube.001', me_cube_001)
ob_lattice = bpy.data.objects.new('Lattice', lat_lattice)
ob_beziercircle = bpy.data.objects.new('BezierCircle', cu_beziercircle)
ob_plane_001 = bpy.data.objects.new('Plane.001', me_plane_001)
ob_lamp = bpy.data.objects.new('Lamp', light_lamp)
ob_camera = bpy.data.objects.new('Camera', cam_camera)

# ---- transforms, parenting, visibility, modifiers, constraints
ob_cube.location = (0.0, 0.0, 0.0)
ob_cube.lineart.crease_threshold = 0.0
_m = ob_cube.modifiers.new('Skin', 'SKIN')
_m = ob_cube.modifiers.new('Subsurf', 'SUBSURF')
_m.show_render = False
_m.uv_smooth = 'PRESERVE_CORNERS'
_m.quality = 2
_m.show_only_control_edges = False
ob_plane.location = (0.0, 0.0, 0.0)
ob_plane.lineart.crease_threshold = 0.0
ob_cube_001.location = (0.2681, 0.0, 0.2274)
ob_cube_001.scale = (0.05633, 0.05633, 0.05633)
ob_cube_001.show_wire = True
ob_cube_001.show_all_edges = True
ob_cube_001.lineart.crease_threshold = 0.0
_m = ob_cube_001.modifiers.new('Solidify', 'SOLIDIFY')
_m.show_render = False
_m.thickness = -0.021
_m.nonmanifold_thickness_mode = 'FIXED'
_m.nonmanifold_merge_threshold = 0.0003
_m = ob_cube_001.modifiers.new('Bevel', 'BEVEL')
_m.width = 0.022
_m.width_pct = 0.022
_m.segments = 2
_m.angle_limit = 1.047
_m.spread = 0.0
_m = ob_cube_001.modifiers.new('Subsurf', 'SUBSURF')
_m.show_render = False
_m.uv_smooth = 'PRESERVE_CORNERS'
_m.quality = 2
_m.levels = 2
_m.show_only_control_edges = False
ob_lattice.location = (2.52, 0.0, -2.02)
ob_lattice.scale = (5.046, 2.183, 4.092)
ob_lattice.lineart.crease_threshold = 0.0
ob_beziercircle.location = (0.0, 0.0, 0.0)
ob_beziercircle.rotation_euler = (1.571, -0.0, 1.571)
ob_beziercircle.scale = (15.29, 15.29, 15.29)
ob_beziercircle.lineart.crease_threshold = 0.0
ob_plane_001.location = (0.0, 0.0, 0.0)
ob_plane_001.lineart.crease_threshold = 0.0
_m = ob_plane_001.modifiers.new('Lattice', 'LATTICE')
_m.object = ob_lattice
_m = ob_plane_001.modifiers.new('Mirror', 'MIRROR')
_m.use_clip = True
_m.merge_threshold = 0.0022
_m = ob_plane_001.modifiers.new('Array', 'ARRAY')
_m.fit_type = 'FIT_CURVE'
_m.count = 48
_m.curve = ob_beziercircle
_m.constant_offset_displace = (0.0, 0.0, 0.0)
_m.relative_offset_displace = (0.0, 1.0, 0.0)
_m.use_merge_vertices = True
_m.use_merge_vertices_cap = True
_m = ob_plane_001.modifiers.new('Curve', 'CURVE')
_m.object = ob_beziercircle
ob_lamp.location = (4.076, 1.005, 5.904)
ob_lamp.rotation_euler = (0.6503, 0.05522, 1.866)
ob_lamp.lock_rotations_4d = False
ob_lamp.empty_display_type = 'ARROWS'
ob_lamp.color = (0.0, 0.0, 0.0, 0.0)
ob_lamp.lineart.crease_threshold = 0.0
ob_camera.location = (7.481, -6.508, 5.344)
ob_camera.rotation_euler = (1.109, 0.0, 0.8149)
ob_camera.lock_rotations_4d = False
ob_camera.empty_display_type = 'ARROWS'
ob_camera.color = (0.0, 0.0, 0.0, 0.0)
ob_camera.display_type = 'WIRE'
ob_camera.lineart.crease_threshold = 0.0

# ---- collection membership
col_collection_1.objects.link(ob_cube)
col_collection_2.objects.link(ob_plane)
col_collection_2.objects.link(ob_cube_001)
col_collection_12.objects.link(ob_lattice)
col_collection_12.objects.link(ob_beziercircle)
col_collection_12.objects.link(ob_plane_001)
col_collection_20.objects.link(ob_lamp)
col_collection_20.objects.link(ob_camera)

# ---- scene / render settings (as saved in the file)
scene.camera = ob_camera
scene.frame_start = 1; scene.frame_end = 250; scene.frame_set(1)
scene.render.engine = 'BLENDER_EEVEE_NEXT'
scene.render.resolution_percentage = 50
scene.render.dither_intensity = 0.0
scene.cycles.use_denoising = False
scene.cycles.samples = 128
scene.cycles.sampling_pattern = 'TABULATED_SOBOL'
scene.cycles.use_adaptive_sampling = False
scene.cycles.use_light_tree = False
scene.cycles.blur_glossy = 0.0
scene.cycles.sample_clamp_indirect = 0.0
scene.view_settings.view_transform = 'Standard'
scene.unit_settings.scale_length = 0.01
bpy.context.view_layer.update()
